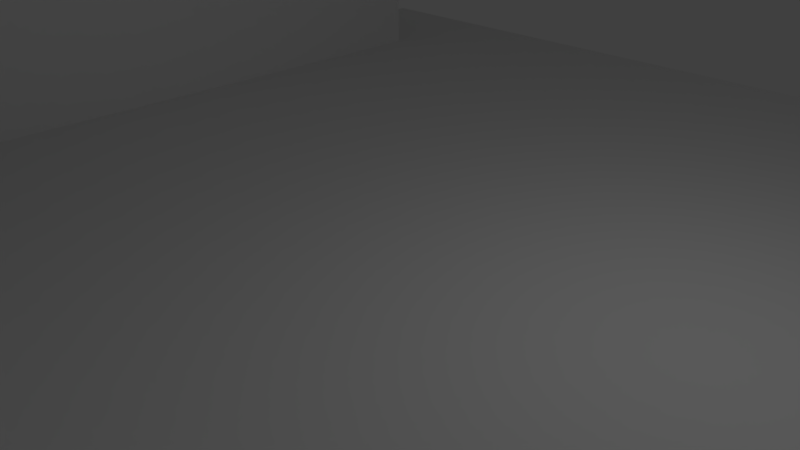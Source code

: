 # Source: Corner_2exit.blend  (saved by Blender 2.77.0; exported with 4.5.12 LTS)
import bpy
from mathutils import Matrix  # noqa: F401  (used for matrix-valued properties, if any)

bpy.ops.wm.read_factory_settings(use_empty=True)
scene = bpy.context.scene
scene.name = 'Scene'

# ---- collections
col_collection_1 = bpy.data.collections.new('Collection 1'); scene.collection.children.link(col_collection_1)

# ---- materials (node trees are filled in below, after node groups)
mat_floormat = bpy.data.materials.new('FloorMat')
mat_floormat.alpha_threshold = 0.0
mat_floormat.use_transparent_shadow = False
mat_floormat.roughness = 0.5
mat_floormat.specular_intensity = 0.0
mat_wallmat = bpy.data.materials.new('WallMat')
mat_wallmat.alpha_threshold = 0.0
mat_wallmat.use_transparent_shadow = False
mat_wallmat.roughness = 0.5
mat_wallmat.specular_intensity = 0.0

# ---- material node trees

# ---- world
world_world = bpy.data.worlds.new('World'); scene.world = world_world
world_world.color = (0.05088, 0.05088, 0.05088)
world_world.use_sun_shadow = False
world_world.sun_shadow_jitter_overblur = 0.0
world_world.cycles.sampling_method = 'MANUAL'

# ---- cameras
cam_camera = bpy.data.cameras.new('Camera')
cam_camera.clip_end = 100.0
cam_camera.lens = 35.0
cam_camera.sensor_width = 32.0
cam_camera.sensor_height = 18.0
cam_camera.ortho_scale = 7.314
cam_camera.dof.focus_distance = 0.0
cam_camera.dof.aperture_fstop = 128.0

# ---- lights
light_lamp = bpy.data.lights.new('Lamp', 'POINT')
light_lamp.transmission_factor = 0.0
light_lamp.cutoff_distance = 30.0
light_lamp.energy = 100.0
light_lamp.shadow_buffer_clip_start = 1.001
light_lamp.shadow_soft_size = 0.1
light_lamp.shadow_maximum_resolution = 0.006
light_lamp.use_absolute_resolution = True

# ---- meshes
me_plane = bpy.data.meshes.new('Plane')
me_plane.from_pydata([(-10.0, -10.0, 0.0), (10.0, -10.0, 0.0), (-10.0, 10.0, 0.0), (10.0, 10.0, 0.0), (-10.0, 7.5, 0.0), (-10.0, 5.0, 0.0), (-10.0, 2.5, 0.0), (-10.0, 0.0, 0.0), (-10.0, -2.5, 0.0), (-10.0, -5.0, 0.0), (-10.0, -7.5, 0.0), (-7.5, -10.0, 0.0), (-5.0, -10.0, 0.0), (-2.5, -10.0, 0.0), (0.0, -10.0, 0.0), (2.5, -10.0, 0.0), (5.0, -10.0, 0.0), (7.5, -10.0, 0.0), (10.0, -7.5, 0.0), (10.0, -5.0, 0.0), (10.0, -2.5, 0.0), (10.0, 0.0, 0.0), (10.0, 2.5, 0.0), (10.0, 5.0, 0.0), (10.0, 7.5, 0.0), (7.5, 10.0, 0.0), (5.0, 10.0, 0.0), (2.5, 10.0, 0.0), (0.0, 10.0, 0.0), (-2.5, 10.0, 0.0), (-5.0, 10.0, 0.0), (-7.5, 10.0, 0.0), (-7.5, -5.0, 0.0), (-7.5, -2.5, 0.0), (-7.5, 0.0, 0.0), (-7.5, 2.5, 0.0), (-7.5, 5.0, 0.0), (-7.5, 7.5, 0.0), (-5.0, -7.5, 0.0), (-5.0, -5.0, 0.0), (-5.0, -2.5, 0.0), (-5.0, 0.0, 0.0), (-5.0, 2.5, 0.0), (-5.0, 5.0, 0.0), (-5.0, 7.5, 0.0), (-2.5, -7.5, 0.0), (-2.5, -5.0, 0.0), (-2.5, -2.5, 0.0), (-2.5, 0.0, 0.0), (-2.5, 2.5, 0.0), (-2.5, 5.0, 0.0), (-2.5, 7.5, 0.0), (0.0, -7.5, 0.0), (0.0, -5.0, 0.0), (0.0, -2.5, 0.0), (0.0, 2.5, 0.0), (0.0, 5.0, 0.0), (0.0, 7.5, 0.0), (2.5, -7.5, 0.0), (2.5, -5.0, 0.0), (2.5, -2.5, 0.0), (2.5, 0.0, 0.0), (2.5, 2.5, 0.0), (2.5, 5.0, 0.0), (2.5, 7.5, 0.0), (5.0, -7.5, 0.0), (5.0, -5.0, 0.0), (5.0, -2.5, 0.0), (5.0, 0.0, 0.0), (5.0, 2.5, 0.0), (5.0, 5.0, 0.0), (5.0, 7.5, 0.0), (7.5, -7.5, 0.0), (7.5, -5.0, 0.0), (7.5, -2.5, 0.0), (7.5, 0.0, 0.0), (7.5, 2.5, 0.0), (7.5, 5.0, 0.0), (7.5, 7.5, 0.0), (-10.0, -7.5, 6.0), (-10.0, -10.0, 6.0), (-10.0, 7.5, 6.0), (-10.0, 5.0, 6.0), (-10.0, 2.5, 6.0), (-10.0, 0.0, 6.0), (-10.0, -2.5, 6.0), (-10.0, -5.0, 6.0), (-7.5, -10.0, 6.0), (-5.0, -10.0, 6.0), (-2.5, -10.0, 6.0), (0.0, -10.0, 6.0), (2.5, -10.0, 6.0), (5.0, -10.0, 6.0), (7.5, -10.0, 6.0), (-7.5, -7.5, 6.0), (-7.5, -5.0, 6.0), (-7.5, -2.5, 6.0), (-7.5, 0.0, 6.0), (-7.5, 2.5, 6.0), (-7.5, 5.0, 6.0), (-7.5, 7.5, 6.0), (-5.0, -7.5, 6.0), (-5.0, -5.0, 6.0), (-2.5, -7.5, 6.0), (0.0, -7.5, 6.0), (0.0, 0.0, 0.0), (2.5, -7.5, 6.0), (5.0, -7.5, 6.0), (7.5, -7.5, 6.0)], [], [(78, 24, 3, 25), (4, 37, 31, 2), (37, 44, 30, 31), (44, 51, 29, 30), (51, 57, 28, 29), (57, 64, 27, 28), (64, 71, 26, 27), (71, 78, 25, 26), (52, 45, 103, 104), (14, 15, 91, 90), (13, 14, 90, 89), (17, 72, 108, 93), (37, 4, 81, 100), (10, 0, 80, 79), (12, 13, 89, 88), (36, 37, 100, 99), (32, 39, 40, 33), (33, 40, 41, 34), (34, 41, 42, 35), (35, 42, 43, 36), (36, 43, 44, 37), (11, 12, 88, 87), (38, 45, 46, 39), (39, 46, 47, 40), (40, 47, 48, 41), (41, 48, 49, 42), (42, 49, 50, 43), (43, 50, 51, 44), (45, 52, 53, 46), (46, 53, 54, 47), (47, 54, 105, 48), (48, 105, 55, 49), (49, 55, 56, 50), (50, 56, 57, 51), (35, 36, 99, 98), (52, 58, 59, 53), (53, 59, 60, 54), (54, 60, 61, 105), (0, 11, 87, 80), (55, 62, 63, 56), (56, 63, 64, 57), (34, 35, 98, 97), (58, 65, 66, 59), (59, 66, 67, 60), (60, 67, 68, 61), (61, 68, 69, 62), (62, 69, 70, 63), (63, 70, 71, 64), (9, 10, 79, 86), (65, 72, 73, 66), (66, 73, 74, 67), (67, 74, 75, 68), (68, 75, 76, 69), (69, 76, 77, 70), (70, 77, 78, 71), (17, 1, 18, 72), (72, 18, 19, 73), (73, 19, 20, 74), (74, 20, 21, 75), (75, 21, 22, 76), (76, 22, 23, 77), (77, 23, 24, 78), (80, 87, 94, 79), (79, 94, 95, 86), (86, 95, 96, 85), (85, 96, 97, 84), (84, 97, 98, 83), (83, 98, 99, 82), (82, 99, 100, 81), (87, 88, 101, 94), (94, 101, 102, 95), (88, 89, 103, 101), (89, 90, 104, 103), (90, 91, 106, 104), (105, 61, 62, 55), (91, 92, 107, 106), (92, 93, 108, 107), (38, 39, 102, 101), (39, 32, 95, 102), (65, 58, 106, 107), (15, 16, 92, 91), (16, 17, 93, 92), (4, 5, 82, 81), (5, 6, 83, 82), (6, 7, 84, 83), (7, 8, 85, 84), (45, 38, 101, 103), (32, 33, 96, 95), (58, 52, 104, 106), (8, 9, 86, 85), (33, 34, 97, 96), (72, 65, 107, 108)])
me_plane.polygons.foreach_set('material_index', [0, 0, 0, 0, 0, 0, 0, 0, 1, 1, 1, 1, 1, 1, 1, 1, 0, 0, 0, 0, 0, 1, 0, 0, 0, 0, 0, 0, 0, 0, 0, 0, 0, 0, 1, 0, 0, 0, 1, 0, 0, 1, 0, 0, 0, 0, 0, 0, 1, 0, 0, 0, 0, 0, 0, 0, 0, 0, 0, 0, 0, 0, 0, 0, 0, 0, 0, 0, 0, 0, 0, 0, 0, 0, 0, 0, 0, 1, 1, 1, 1, 1, 1, 1, 1, 1, 1, 1, 1, 1, 1, 1])
_uv = me_plane.uv_layers.new(name='UVMap')
_uv.uv.foreach_set('vector', [0.8749, 0.8749, 0.9999, 0.8749, 0.9999, 0.9999, 0.8749, 0.9999, 9.998e-05, 0.8749, 0.1251, 0.8749, 0.1251, 0.9999, 0.0001001, 0.9999, 0.1251, 0.8749, 0.25, 0.8749, 0.25, 0.9999, 0.1251, 0.9999, 0.25, 0.8749, 0.375, 0.8749, 0.375, 0.9999, 0.25, 0.9999, 0.375, 0.8749, 0.5, 0.8749, 0.5, 0.9999, 0.375, 0.9999, 0.5, 0.8749, 0.625, 0.8749, 0.625, 0.9999, 0.5, 0.9999, 0.625, 0.8749, 0.7499, 0.8749, 0.7499, 0.9999, 0.625, 0.9999, 0.7499, 0.8749, 0.8749, 0.8749, 0.8749, 0.9999, 0.7499, 0.9999, 0.0, 0.0, 1.0, 0.0, 1.0, 1.0, 0.0, 1.0, 0.0, 0.0, 1.0, 0.0, 1.0, 1.0, 0.0, 1.0, 0.0, 0.0, 1.0, 0.0, 1.0, 1.0, 0.0, 1.0, 0.0, 0.0, 1.0, 0.0, 1.0, 1.0, 0.0, 1.0, 0.0, 0.0, 1.0, 0.0, 1.0, 1.0, 0.0, 1.0, 0.0, 0.0, 1.0, 0.0, 1.0, 1.0, 0.0, 1.0, 0.0, 0.0, 1.0, 0.0, 1.0, 1.0, 0.0, 1.0, 0.0, 0.0, 1.0, 0.0, 1.0, 1.0, 0.0, 1.0, 0.1251, 0.2501, 0.25, 0.2501, 0.25, 0.375, 0.1251, 0.375, 0.1251, 0.375, 0.25, 0.375, 0.25, 0.5, 0.1251, 0.5, 0.1251, 0.5, 0.25, 0.5, 0.25, 0.625, 0.1251, 0.625, 0.1251, 0.625, 0.25, 0.625, 0.25, 0.75, 0.1251, 0.75, 0.1251, 0.75, 0.25, 0.75, 0.25, 0.8749, 0.1251, 0.8749, 0.0, 0.0, 1.0, 0.0, 1.0, 1.0, 0.0, 1.0, 0.25, 0.1251, 0.375, 0.1251, 0.375, 0.2501, 0.25, 0.2501, 0.25, 0.2501, 0.375, 0.2501, 0.375, 0.375, 0.25, 0.375, 0.25, 0.375, 0.375, 0.375, 0.375, 0.5, 0.25, 0.5, 0.25, 0.5, 0.375, 0.5, 0.375, 0.625, 0.25, 0.625, 0.25, 0.625, 0.375, 0.625, 0.375, 0.75, 0.25, 0.75, 0.25, 0.75, 0.375, 0.75, 0.375, 0.8749, 0.25, 0.8749, 0.375, 0.1251, 0.5, 0.1251, 0.5, 0.2501, 0.375, 0.2501, 0.375, 0.2501, 0.5, 0.2501, 0.5, 0.375, 0.375, 0.375, 0.375, 0.375, 0.5, 0.375, 0.5, 0.5, 0.375, 0.5, 0.375, 0.5, 0.5, 0.5, 0.5, 0.625, 0.375, 0.625, 0.375, 0.625, 0.5, 0.625, 0.5, 0.75, 0.375, 0.75, 0.375, 0.75, 0.5, 0.75, 0.5, 0.8749, 0.375, 0.8749, 0.0, 0.0, 1.0, 0.0, 1.0, 1.0, 0.0, 1.0, 0.5, 0.1251, 0.625, 0.1251, 0.625, 0.2501, 0.5, 0.2501, 0.5, 0.2501, 0.625, 0.2501, 0.625, 0.375, 0.5, 0.375, 0.5, 0.375, 0.625, 0.375, 0.625, 0.5, 0.5, 0.5, 0.0, 0.0, 1.0, 0.0, 1.0, 1.0, 0.0, 1.0, 0.5, 0.625, 0.625, 0.625, 0.625, 0.75, 0.5, 0.75, 0.5, 0.75, 0.625, 0.75, 0.625, 0.8749, 0.5, 0.8749, 0.0, 0.0, 1.0, 0.0, 1.0, 1.0, 0.0, 1.0, 0.625, 0.1251, 0.7499, 0.1251, 0.7499, 0.2501, 0.625, 0.2501, 0.625, 0.2501, 0.7499, 0.2501, 0.7499, 0.375, 0.625, 0.375, 0.625, 0.375, 0.7499, 0.375, 0.7499, 0.5, 0.625, 0.5, 0.625, 0.5, 0.7499, 0.5, 0.7499, 0.625, 0.625, 0.625, 0.625, 0.625, 0.7499, 0.625, 0.7499, 0.75, 0.625, 0.75, 0.625, 0.75, 0.7499, 0.75, 0.7499, 0.8749, 0.625, 0.8749, 0.0, 0.0, 1.0, 0.0, 1.0, 1.0, 0.0, 1.0, 0.7499, 0.1251, 0.8749, 0.1251, 0.8749, 0.2501, 0.7499, 0.2501, 0.7499, 0.2501, 0.8749, 0.2501, 0.8749, 0.375, 0.7499, 0.375, 0.7499, 0.375, 0.8749, 0.375, 0.8749, 0.5, 0.7499, 0.5, 0.7499, 0.5, 0.8749, 0.5, 0.8749, 0.625, 0.7499, 0.625, 0.7499, 0.625, 0.8749, 0.625, 0.8749, 0.75, 0.7499, 0.75, 0.7499, 0.75, 0.8749, 0.75, 0.8749, 0.8749, 0.7499, 0.8749, 0.8749, 0.0001001, 0.9999, 9.998e-05, 0.9999, 0.1251, 0.8749, 0.1251, 0.8749, 0.1251, 0.9999, 0.1251, 0.9999, 0.2501, 0.8749, 0.2501, 0.8749, 0.2501, 0.9999, 0.2501, 0.9999, 0.375, 0.8749, 0.375, 0.8749, 0.375, 0.9999, 0.375, 0.9999, 0.5, 0.8749, 0.5, 0.8749, 0.5, 0.9999, 0.5, 0.9999, 0.625, 0.8749, 0.625, 0.8749, 0.625, 0.9999, 0.625, 0.9999, 0.75, 0.8749, 0.75, 0.8749, 0.75, 0.9999, 0.75, 0.9999, 0.8749, 0.8749, 0.8749, 0.0, 0.0, 0.0, 0.0, 0.0, 0.0, 0.0, 0.0, 0.0, 0.0, 0.0, 0.0, 0.0, 0.0, 0.0, 0.0, 0.0, 0.0, 0.0, 0.0, 0.0, 0.0, 0.0, 0.0, 0.0, 0.0, 0.0, 0.0, 0.0, 0.0, 0.0, 0.0, 0.0, 0.0, 0.0, 0.0, 0.0, 0.0, 0.0, 0.0, 0.0, 0.0, 0.0, 0.0, 0.0, 0.0, 0.0, 0.0, 0.0, 0.0, 0.0, 0.0, 0.0, 0.0, 0.0, 0.0, 0.0, 0.0, 0.0, 0.0, 0.0, 0.0, 0.0, 0.0, 0.0, 0.0, 0.0, 0.0, 0.0, 0.0, 0.0, 0.0, 0.0, 0.0, 0.0, 0.0, 0.0, 0.0, 0.0, 0.0, 0.0, 0.0, 0.0, 0.0, 0.0, 0.0, 0.0, 0.0, 0.0, 0.0, 0.0, 0.0, 0.0, 0.0, 0.0, 0.0, 0.5, 0.5, 0.625, 0.5, 0.625, 0.625, 0.5, 0.625, 0.0, 0.0, 0.0, 0.0, 0.0, 0.0, 0.0, 0.0, 0.0, 0.0, 0.0, 0.0, 0.0, 0.0, 0.0, 0.0, 0.0, 0.0, 1.0, 0.0, 1.0, 1.0, 0.0, 1.0, 0.0, 0.0, 1.0, 0.0, 1.0, 1.0, 0.0, 1.0, 0.0, 0.0, 1.0, 0.0, 1.0, 1.0, 0.0, 1.0, 0.0, 0.0, 1.0, 0.0, 1.0, 1.0, 0.0, 1.0, 0.0, 0.0, 1.0, 0.0, 1.0, 1.0, 0.0, 1.0, 0.0, 0.0, 1.0, 0.0, 1.0, 1.0, 0.0, 1.0, 0.0, 0.0, 1.0, 0.0, 1.0, 1.0, 0.0, 1.0, 0.0, 0.0, 1.0, 0.0, 1.0, 1.0, 0.0, 1.0, 0.0, 0.0, 1.0, 0.0, 1.0, 1.0, 0.0, 1.0, 0.0, 0.0, 1.0, 0.0, 1.0, 1.0, 0.0, 1.0, 0.0, 0.0, 1.0, 0.0, 1.0, 1.0, 0.0, 1.0, 0.0, 0.0, 1.0, 0.0, 1.0, 1.0, 0.0, 1.0, 0.0, 0.0, 1.0, 0.0, 1.0, 1.0, 0.0, 1.0, 0.0, 0.0, 1.0, 0.0, 1.0, 1.0, 0.0, 1.0, 0.0, 0.0, 1.0, 0.0, 1.0, 1.0, 0.0, 1.0])
me_plane.materials.append(mat_floormat)
me_plane.materials.append(mat_wallmat)
me_plane.use_remesh_preserve_volume = False
me_plane.use_remesh_preserve_attributes = False
me_plane.use_mirror_vertex_groups = False
me_plane.update()

# ---- objects
ob_plane = bpy.data.objects.new('Plane', me_plane)
ob_lamp = bpy.data.objects.new('Lamp', light_lamp)
ob_camera = bpy.data.objects.new('Camera', cam_camera)

# ---- transforms, parenting, visibility, modifiers, constraints
ob_plane.location = (0.0, 0.0, 0.0)
ob_plane.lineart.crease_threshold = 0.0
ob_lamp.location = (4.076, 1.005, 5.904)
ob_lamp.rotation_euler = (0.6503, 0.05522, 1.866)
ob_lamp.lock_rotations_4d = False
ob_lamp.empty_display_type = 'ARROWS'
ob_lamp.color = (0.0, 0.0, 0.0, 0.0)
ob_lamp.lineart.crease_threshold = 0.0
ob_camera.location = (7.481, -6.508, 5.344)
ob_camera.rotation_euler = (1.109, 0.01082, 0.8149)
ob_camera.lock_rotations_4d = False
ob_camera.empty_display_type = 'ARROWS'
ob_camera.color = (0.0, 0.0, 0.0, 0.0)
ob_camera.display_type = 'WIRE'
ob_camera.lineart.crease_threshold = 0.0

# ---- collection membership
col_collection_1.objects.link(ob_plane)
col_collection_1.objects.link(ob_lamp)
col_collection_1.objects.link(ob_camera)

# ---- scene / render settings (as saved in the file)
scene.camera = ob_camera
scene.frame_start = 1; scene.frame_end = 250; scene.frame_set(1)
scene.render.engine = 'BLENDER_EEVEE_NEXT'
scene.render.resolution_percentage = 50
scene.render.dither_intensity = 0.0
scene.cycles.use_denoising = False
scene.cycles.samples = 128
scene.cycles.sampling_pattern = 'TABULATED_SOBOL'
scene.cycles.light_sampling_threshold = 0.0
scene.cycles.use_adaptive_sampling = False
scene.cycles.use_light_tree = False
scene.cycles.blur_glossy = 0.0
scene.cycles.sample_clamp_indirect = 0.0
scene.view_settings.view_transform = 'Standard'
bpy.context.view_layer.update()
